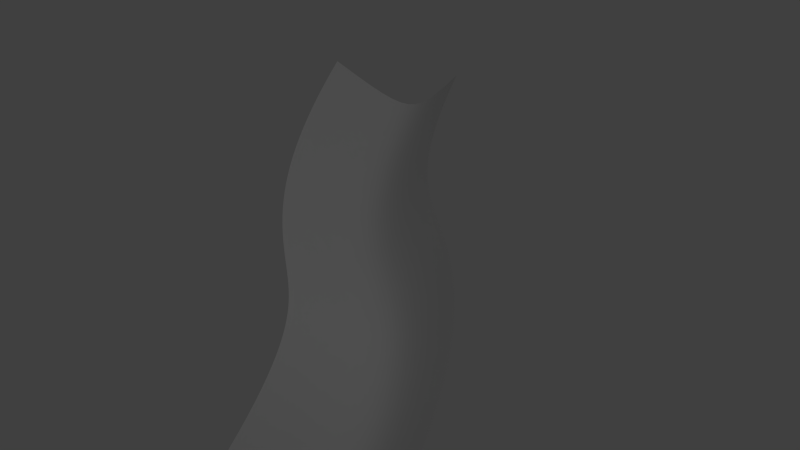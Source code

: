 # Source: tunnels.blend  (saved by Blender 2.67.0; exported with 4.5.12 LTS)
import bpy
from mathutils import Matrix  # noqa: F401  (used for matrix-valued properties, if any)

bpy.ops.wm.read_factory_settings(use_empty=True)
scene = bpy.context.scene
scene.name = 'Scene'

# ---- collections
col_collection_1 = bpy.data.collections.new('Collection 1'); scene.collection.children.link(col_collection_1)

# ---- world
world_world = bpy.data.worlds.new('World'); scene.world = world_world
world_world.color = (0.05088, 0.05088, 0.05088)
world_world.use_sun_shadow = False
world_world.sun_shadow_jitter_overblur = 0.0
world_world.cycles.sampling_method = 'MANUAL'
world_world.cycles.sample_map_resolution = 256

# ---- cameras
cam_camera = bpy.data.cameras.new('Camera')
cam_camera.clip_end = 100.0
cam_camera.lens = 35.0
cam_camera.sensor_width = 32.0
cam_camera.sensor_height = 18.0
cam_camera.ortho_scale = 7.314
cam_camera.dof.focus_distance = 0.0
cam_camera.dof.aperture_fstop = 128.0

# ---- lights
light_lamp = bpy.data.lights.new('Lamp', 'POINT')
light_lamp.transmission_factor = 0.0
light_lamp.cutoff_distance = 30.0
light_lamp.energy = 100.0
light_lamp.shadow_buffer_clip_start = 1.001
light_lamp.shadow_soft_size = 0.1
light_lamp.shadow_maximum_resolution = 0.006
light_lamp.use_absolute_resolution = True
light_lamp.cycles.use_multiple_importance_sampling = False

# ---- curves / text
cu_beziercurve = bpy.data.curves.new('BezierCurve', 'CURVE')
cu_beziercurve.dimensions = '3D'
_sp = cu_beziercurve.splines.new('BEZIER'); _sp.bezier_points.add(1)
_sp.bezier_points.foreach_set('co', [-1.1, -0.2, 0.0, 0.9, -0.2, 0.0])
_sp.bezier_points.foreach_set('handle_left', [-1.603, -0.6968, 0.0, 0.005619, 0.8038, 0.0])
_sp.bezier_points.foreach_set('handle_right', [-0.05806, 0.8288, 0.0, 1.377, -0.7357, 0.0])
for _p, _l, _r in zip(_sp.bezier_points, ['ALIGNED', 'ALIGNED'], ['ALIGNED', 'ALIGNED']): _p.handle_left_type = _l; _p.handle_right_type = _r
_sp.order_u = 0
_sp.order_v = 0
cu_beziercurve.use_path = True
cu_beziercurve.use_path_clamp = True
cu_beziercurve.bevel_resolution = 0
cu_beziercurve.fill_mode = 'HALF'
cu_nurbspath = bpy.data.curves.new('NurbsPath', 'CURVE')
cu_nurbspath.dimensions = '3D'
_sp = cu_nurbspath.splines.new('NURBS'); _sp.points.add(4)
_sp.points.foreach_set('co', [-2.0, -2.453, -1.367, 1.0, -1.0, 0.0, 0.0, 1.0, 0.0, 0.0, 0.0, 1.0, 1.0, 0.0, 0.0, 1.0, 2.226, 2.763, 0.8634, 1.0])
_sp.order_u = 5
_sp.order_v = 0
_sp.use_endpoint_u = True
cu_nurbspath.use_path = True
cu_nurbspath.use_path_follow = True
cu_nurbspath.use_path_clamp = True
cu_nurbspath.bevel_mode = 'OBJECT'
cu_nurbspath.bevel_resolution = 0
cu_nurbspath.eval_time = 1.0
cu_nurbspath.fill_mode = 'FULL'

# ---- objects
ob_beziercurve = bpy.data.objects.new('BezierCurve', cu_beziercurve)
ob_nurbspath = bpy.data.objects.new('NurbsPath', cu_nurbspath)
ob_lamp = bpy.data.objects.new('Lamp', light_lamp)
ob_camera = bpy.data.objects.new('Camera', cam_camera)

# ---- transforms, parenting, visibility, modifiers, constraints
ob_beziercurve.location = (-3.915, 4.201, 0.9872)
ob_beziercurve.lineart.crease_threshold = 0.0
ob_nurbspath.location = (0.0, 0.0, 0.0)
ob_nurbspath.rotation_euler = (3.142, 0.0, 0.0)
ob_nurbspath.lineart.crease_threshold = 0.0
ob_lamp.location = (4.076, 1.005, 5.904)
ob_lamp.rotation_euler = (0.6503, 0.05522, 1.866)
ob_lamp.lock_rotations_4d = False
ob_lamp.empty_display_type = 'ARROWS'
ob_lamp.color = (0.0, 0.0, 0.0, 0.0)
ob_lamp.lineart.crease_threshold = 0.0
ob_camera.location = (7.481, -6.508, 5.344)
ob_camera.rotation_euler = (1.109, 0.01082, 0.8149)
ob_camera.lock_rotations_4d = False
ob_camera.empty_display_type = 'ARROWS'
ob_camera.color = (0.0, 0.0, 0.0, 0.0)
ob_camera.display_type = 'WIRE'
ob_camera.lineart.crease_threshold = 0.0
cu_nurbspath.bevel_object = ob_beziercurve

# ---- collection membership
col_collection_1.objects.link(ob_beziercurve)
col_collection_1.objects.link(ob_nurbspath)
col_collection_1.objects.link(ob_lamp)
col_collection_1.objects.link(ob_camera)

# ---- scene / render settings (as saved in the file)
scene.camera = ob_camera
scene.frame_start = 1; scene.frame_end = 250; scene.frame_set(1)
scene.render.engine = 'BLENDER_EEVEE_NEXT'
scene.render.image_settings.color_mode = 'RGB'
scene.render.image_settings.compression = 90
scene.render.resolution_percentage = 50
scene.render.dither_intensity = 0.0
scene.cycles.use_denoising = False
scene.cycles.samples = 10
scene.cycles.sampling_pattern = 'TABULATED_SOBOL'
scene.cycles.light_sampling_threshold = 0.0
scene.cycles.use_adaptive_sampling = False
scene.cycles.use_light_tree = False
scene.cycles.blur_glossy = 0.0
scene.cycles.volume_bounces = 1
scene.cycles.pixel_filter_type = 'GAUSSIAN'
scene.cycles.sample_clamp_indirect = 0.0
scene.view_settings.view_transform = 'Standard'
bpy.context.view_layer.update()
